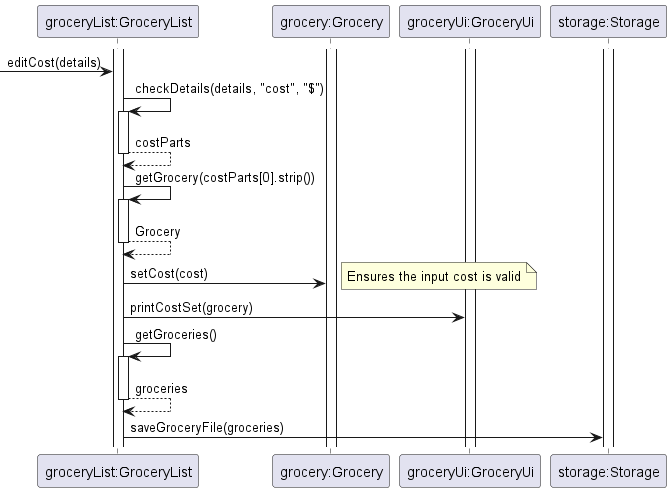

The diagram above was rendered by PlantUML. Its source (embedded in the PNG):
@startuml

participant "groceryList:GroceryList" as gl
participant "grocery:Grocery" as g
participant "groceryUi:GroceryUi" as ui
participant "storage:Storage" as s

activate gl
activate g
activate ui
activate s
-> gl : editCost(details)
gl -> gl:checkDetails(details, "cost", "$")
activate gl
return costParts

gl -> gl: getGrocery(costParts[0].strip())
activate gl
return Grocery

gl -> g : setCost(cost)
note right
Ensures the input cost is valid
end note

gl->ui:printCostSet(grocery)

gl -> gl : getGroceries()
activate gl
return groceries 

gl -> s :saveGroceryFile(groceries)




@enduml